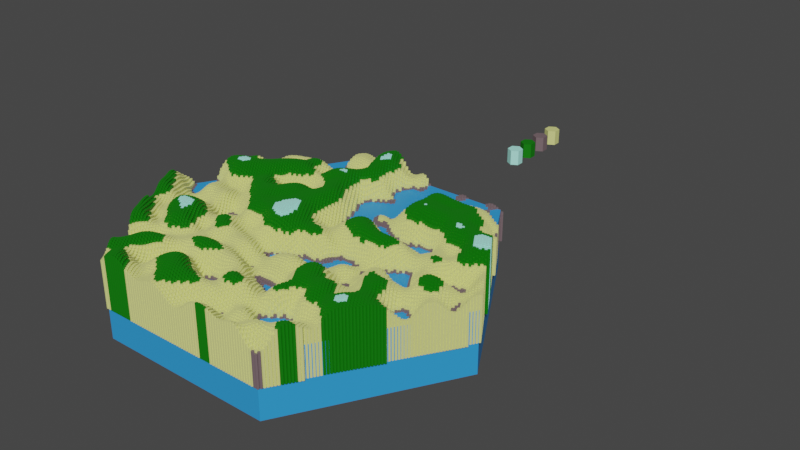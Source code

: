 # Source: Hex_world.blend  (saved by Blender 3.4.6; exported with 4.5.12 LTS)
import bpy
from mathutils import Matrix  # noqa: F401  (used for matrix-valued properties, if any)

bpy.ops.wm.read_factory_settings(use_empty=True)
scene = bpy.context.scene
scene.name = 'Scene'

# ---- collections
col_hidden = bpy.data.collections.new('Hidden'); scene.collection.children.link(col_hidden)

# ---- materials (node trees are filled in below, after node groups)
mat_water = bpy.data.materials.new('Water')
mat_water.use_transparent_shadow = False
mat_grass = bpy.data.materials.new('Grass')
mat_grass.alpha_threshold = 0.0
mat_grass.use_transparent_shadow = False
mat_grass.roughness = 0.5
mat_grass.line_color = (0.0, 0.0, 0.0, 1.0)
mat_gravel = bpy.data.materials.new('Gravel')
mat_gravel.alpha_threshold = 0.0
mat_gravel.use_transparent_shadow = False
mat_gravel.roughness = 0.5
mat_gravel.line_color = (0.0, 0.0, 0.0, 1.0)
mat_real_sand = bpy.data.materials.new('Real Sand')
mat_real_sand.alpha_threshold = 0.0
mat_real_sand.use_transparent_shadow = False
mat_real_sand.roughness = 0.5
mat_real_sand.line_color = (0.0, 0.0, 0.0, 1.0)
mat_snow = bpy.data.materials.new('Snow')
mat_snow.alpha_threshold = 0.0
mat_snow.use_transparent_shadow = False
mat_snow.roughness = 0.5
mat_snow.line_color = (0.0, 0.0, 0.0, 1.0)

# ---- node groups
ng_points = bpy.data.node_groups.new('Points', 'GeometryNodeTree')
_s = ng_points.interface.new_socket(name='Mesh', in_out='OUTPUT', socket_type='NodeSocketGeometry')
_s = ng_points.interface.new_socket(name='Count X', in_out='OUTPUT', socket_type='NodeSocketInt')
_s.default_value = 10
_s.min_value = 1
_s.max_value = 10000
_s = ng_points.interface.new_socket(name='Count X', in_out='INPUT', socket_type='NodeSocketInt')
_s.default_value = 10
_s.min_value = 1
_s.max_value = 10000
_s = ng_points.interface.new_socket(name='Count Y', in_out='INPUT', socket_type='NodeSocketInt')
_s.default_value = 10
ng_points.is_modifier = True
_N = ng_points.nodes; _L = ng_points.links
n0 = _N.new('GeometryNodeMeshLine'); n0.name = 'Mesh Line'; n0.location = (0, 0)
n1 = _N.new('NodeGroupOutput'); n1.name = 'Group Output'; n1.location = (190, 0)
n2 = _N.new('ShaderNodeMath'); n2.name = 'Math'; n2.location = (-176, 67)
n2.operation = 'MULTIPLY'
n3 = _N.new('NodeGroupInput'); n3.name = 'Group Input'; n3.location = (-370, -23)
_L.new(n0.outputs[0], n1.inputs[0])
_L.new(n3.outputs[0], n2.inputs[0])
_L.new(n3.outputs[1], n2.inputs[1])
_L.new(n2.outputs[0], n0.inputs[0])
_L.new(n3.outputs[0], n1.inputs[1])
n1.is_active_output = True
ng_hex_world = bpy.data.node_groups.new('Hex World', 'GeometryNodeTree')
_s = ng_hex_world.interface.new_socket(name='Geometry', in_out='OUTPUT', socket_type='NodeSocketGeometry')
_s = ng_hex_world.interface.new_socket(name='Geometry', in_out='INPUT', socket_type='NodeSocketGeometry')
_s = ng_hex_world.interface.new_socket(name='Height Min', in_out='INPUT', socket_type='NodeSocketFloat')
_s.min_value = -1e+04
_s.max_value = 1e+04
_s = ng_hex_world.interface.new_socket(name='Height Max', in_out='INPUT', socket_type='NodeSocketFloat')
_s.default_value = 13.0
_s.min_value = -1e+04
_s.max_value = 1e+04
_s = ng_hex_world.interface.new_socket(name='Erosion', in_out='INPUT', socket_type='NodeSocketFloat')
_s.default_value = 0.18
_s.min_value = -1e+04
_s.max_value = 1e+04
_s = ng_hex_world.interface.new_socket(name='Sea Level', in_out='INPUT', socket_type='NodeSocketFloat')
_s.min_value = -1e+04
_s.max_value = 1e+04
ng_hex_world.is_modifier = True
# nodes of 'Hex World' reference scene objects; filled in after objects exist

# ---- material node trees
mat_water.use_nodes = True; mat_water.node_tree.nodes.clear()
_N = mat_water.node_tree.nodes; _L = mat_water.node_tree.links
n0 = _N.new('ShaderNodeBsdfPrincipled'); n0.name = 'Principled BSDF'; n0.location = (10, 300)
n0.distribution = 'GGX'
n0.subsurface_method = 'RANDOM_WALK_SKIN'
n0.inputs[0].default_value = (0.03061, 0.3248, 0.8, 1.0)
n0.inputs[3].default_value = 1.45
n0.inputs[27].default_value = (0.0, 0.0, 0.0, 1.0)
n0.inputs[28].default_value = 1.0
n1 = _N.new('ShaderNodeOutputMaterial'); n1.name = 'Material Output'; n1.location = (300, 300)
_L.new(n0.outputs[0], n1.inputs[0])
n1.is_active_output = True
mat_grass.use_nodes = True; mat_grass.node_tree.nodes.clear()
_N = mat_grass.node_tree.nodes; _L = mat_grass.node_tree.links
n0 = _N.new('ShaderNodeOutputMaterial'); n0.name = 'Material Output'; n0.location = (300, 300)
n1 = _N.new('ShaderNodeBsdfPrincipled'); n1.name = 'Principled BSDF'; n1.location = (10, 300)
n1.distribution = 'GGX'
n1.subsurface_method = 'RANDOM_WALK_SKIN'
n1.inputs[0].default_value = (0.002615, 0.1834, 0.0002925, 1.0)
n1.inputs[3].default_value = 1.45
n1.inputs[27].default_value = (0.0, 0.0, 0.0, 1.0)
n1.inputs[28].default_value = 1.0
_L.new(n1.outputs[0], n0.inputs[0])
n0.is_active_output = True
mat_gravel.use_nodes = True; mat_gravel.node_tree.nodes.clear()
_N = mat_gravel.node_tree.nodes; _L = mat_gravel.node_tree.links
n0 = _N.new('ShaderNodeOutputMaterial'); n0.name = 'Material Output'; n0.location = (300, 300)
n1 = _N.new('ShaderNodeBsdfPrincipled'); n1.name = 'Principled BSDF'; n1.location = (10, 300)
n1.distribution = 'GGX'
n1.subsurface_method = 'RANDOM_WALK_SKIN'
n1.inputs[0].default_value = (0.1792, 0.1257, 0.138, 1.0)
n1.inputs[3].default_value = 1.45
n1.inputs[27].default_value = (0.0, 0.0, 0.0, 1.0)
n1.inputs[28].default_value = 1.0
_L.new(n1.outputs[0], n0.inputs[0])
n0.is_active_output = True
mat_real_sand.use_nodes = True; mat_real_sand.node_tree.nodes.clear()
_N = mat_real_sand.node_tree.nodes; _L = mat_real_sand.node_tree.links
n0 = _N.new('ShaderNodeOutputMaterial'); n0.name = 'Material Output'; n0.location = (300, 300)
n1 = _N.new('ShaderNodeBsdfPrincipled'); n1.name = 'Principled BSDF'; n1.location = (10, 300)
n1.distribution = 'GGX'
n1.subsurface_method = 'RANDOM_WALK_SKIN'
n1.inputs[0].default_value = (0.7388, 0.7699, 0.2569, 1.0)
n1.inputs[3].default_value = 1.45
n1.inputs[27].default_value = (0.0, 0.0, 0.0, 1.0)
n1.inputs[28].default_value = 1.0
_L.new(n1.outputs[0], n0.inputs[0])
n0.is_active_output = True
mat_snow.use_nodes = True; mat_snow.node_tree.nodes.clear()
_N = mat_snow.node_tree.nodes; _L = mat_snow.node_tree.links
n0 = _N.new('ShaderNodeOutputMaterial'); n0.name = 'Material Output'; n0.location = (300, 300)
n1 = _N.new('ShaderNodeBsdfPrincipled'); n1.name = 'Principled BSDF'; n1.location = (10, 300)
n1.distribution = 'GGX'
n1.subsurface_method = 'RANDOM_WALK_SKIN'
n1.inputs[0].default_value = (0.4439, 1.0, 0.875, 1.0)
n1.inputs[3].default_value = 1.45
n1.inputs[27].default_value = (0.0, 0.0, 0.0, 1.0)
n1.inputs[28].default_value = 1.0
_L.new(n1.outputs[0], n0.inputs[0])
n0.is_active_output = True

# ---- world
world_world = bpy.data.worlds.new('World'); scene.world = world_world
world_world.use_nodes = True; world_world.node_tree.nodes.clear()
_N = world_world.node_tree.nodes; _L = world_world.node_tree.links
n0 = _N.new('ShaderNodeOutputWorld'); n0.name = 'World Output'; n0.location = (300, 300)
n1 = _N.new('ShaderNodeBackground'); n1.name = 'Background'; n1.location = (10, 300)
n1.inputs[0].default_value = (0.05088, 0.05088, 0.05088, 1.0)
_L.new(n1.outputs[0], n0.inputs[0])
n0.is_active_output = True
world_world.color = (0.05088, 0.05088, 0.05088)
world_world.use_sun_shadow = False
world_world.sun_shadow_jitter_overblur = 0.0

# ---- meshes
me_plane = bpy.data.meshes.new('Plane')
me_plane.from_pydata([(-1.0, -1.0, 0.0), (1.0, -1.0, 0.0), (-1.0, 1.0, 0.0), (1.0, 1.0, 0.0)], [], [(0, 1, 3, 2)])
_uv = me_plane.uv_layers.new(name='UVMap')
_uv.uv.foreach_set('vector', [0.0, 0.0, 1.0, 0.0, 1.0, 1.0, 0.0, 1.0])
me_plane.materials.append(mat_water)
me_plane.update()
me_cylinder_001 = bpy.data.meshes.new('Cylinder.001')
me_cylinder_001.from_pydata([(0.0, 1.0, 0.0), (0.0, 1.0, 2.0), (0.866, 0.5, 0.0), (0.866, 0.5, 2.0), (0.866, -0.5, 0.0), (0.866, -0.5, 2.0), (0.0, -1.0, 0.0), (0.0, -1.0, 2.0), (-0.866, -0.5, 0.0), (-0.866, -0.5, 2.0), (-0.866, 0.5, 0.0), (-0.866, 0.5, 2.0)], [], [(0, 1, 3, 2), (2, 3, 5, 4), (4, 5, 7, 6), (6, 7, 9, 8), (3, 1, 11, 9, 7, 5), (8, 9, 11, 10), (10, 11, 1, 0), (0, 2, 4, 6, 8, 10)])
_uv = me_cylinder_001.uv_layers.new(name='UVMap')
_uv.uv.foreach_set('vector', [1.0, 0.5, 1.0, 1.0, 0.8333, 1.0, 0.8333, 0.5, 0.8333, 0.5, 0.8333, 1.0, 0.6667, 1.0, 0.6667, 0.5, 0.6667, 0.5, 0.6667, 1.0, 0.5, 1.0, 0.5, 0.5, 0.5, 0.5, 0.5, 1.0, 0.3333, 1.0, 0.3333, 0.5, 0.4578, 0.37, 0.25, 0.49, 0.04215, 0.37, 0.04215, 0.13, 0.25, 0.01, 0.4578, 0.13, 0.3333, 0.5, 0.3333, 1.0, 0.1667, 1.0, 0.1667, 0.5, 0.1667, 0.5, 0.1667, 1.0, -8.941e-08, 1.0, -8.941e-08, 0.5, 0.75, 0.49, 0.9578, 0.37, 0.9578, 0.13, 0.75, 0.01, 0.5422, 0.13, 0.5422, 0.37])
me_cylinder_001.materials.append(mat_grass)
me_cylinder_001.update()
me_cylinder_002 = bpy.data.meshes.new('Cylinder.002')
me_cylinder_002.from_pydata([(0.0, 1.0, 0.0), (0.0, 1.0, 2.0), (0.866, 0.5, 0.0), (0.866, 0.5, 2.0), (0.866, -0.5, 0.0), (0.866, -0.5, 2.0), (0.0, -1.0, 0.0), (0.0, -1.0, 2.0), (-0.866, -0.5, 0.0), (-0.866, -0.5, 2.0), (-0.866, 0.5, 0.0), (-0.866, 0.5, 2.0)], [], [(0, 1, 3, 2), (2, 3, 5, 4), (4, 5, 7, 6), (6, 7, 9, 8), (3, 1, 11, 9, 7, 5), (8, 9, 11, 10), (10, 11, 1, 0), (0, 2, 4, 6, 8, 10)])
_uv = me_cylinder_002.uv_layers.new(name='UVMap')
_uv.uv.foreach_set('vector', [1.0, 0.5, 1.0, 1.0, 0.8333, 1.0, 0.8333, 0.5, 0.8333, 0.5, 0.8333, 1.0, 0.6667, 1.0, 0.6667, 0.5, 0.6667, 0.5, 0.6667, 1.0, 0.5, 1.0, 0.5, 0.5, 0.5, 0.5, 0.5, 1.0, 0.3333, 1.0, 0.3333, 0.5, 0.4578, 0.37, 0.25, 0.49, 0.04215, 0.37, 0.04215, 0.13, 0.25, 0.01, 0.4578, 0.13, 0.3333, 0.5, 0.3333, 1.0, 0.1667, 1.0, 0.1667, 0.5, 0.1667, 0.5, 0.1667, 1.0, -8.941e-08, 1.0, -8.941e-08, 0.5, 0.75, 0.49, 0.9578, 0.37, 0.9578, 0.13, 0.75, 0.01, 0.5422, 0.13, 0.5422, 0.37])
me_cylinder_002.materials.append(mat_gravel)
me_cylinder_002.update()
me_cylinder_003 = bpy.data.meshes.new('Cylinder.003')
me_cylinder_003.from_pydata([(0.0, 1.0, 0.0), (0.0, 1.0, 2.0), (0.866, 0.5, 0.0), (0.866, 0.5, 2.0), (0.866, -0.5, 0.0), (0.866, -0.5, 2.0), (0.0, -1.0, 0.0), (0.0, -1.0, 2.0), (-0.866, -0.5, 0.0), (-0.866, -0.5, 2.0), (-0.866, 0.5, 0.0), (-0.866, 0.5, 2.0)], [], [(0, 1, 3, 2), (2, 3, 5, 4), (4, 5, 7, 6), (6, 7, 9, 8), (3, 1, 11, 9, 7, 5), (8, 9, 11, 10), (10, 11, 1, 0), (0, 2, 4, 6, 8, 10)])
_uv = me_cylinder_003.uv_layers.new(name='UVMap')
_uv.uv.foreach_set('vector', [1.0, 0.5, 1.0, 1.0, 0.8333, 1.0, 0.8333, 0.5, 0.8333, 0.5, 0.8333, 1.0, 0.6667, 1.0, 0.6667, 0.5, 0.6667, 0.5, 0.6667, 1.0, 0.5, 1.0, 0.5, 0.5, 0.5, 0.5, 0.5, 1.0, 0.3333, 1.0, 0.3333, 0.5, 0.4578, 0.37, 0.25, 0.49, 0.04215, 0.37, 0.04215, 0.13, 0.25, 0.01, 0.4578, 0.13, 0.3333, 0.5, 0.3333, 1.0, 0.1667, 1.0, 0.1667, 0.5, 0.1667, 0.5, 0.1667, 1.0, -8.941e-08, 1.0, -8.941e-08, 0.5, 0.75, 0.49, 0.9578, 0.37, 0.9578, 0.13, 0.75, 0.01, 0.5422, 0.13, 0.5422, 0.37])
me_cylinder_003.materials.append(mat_real_sand)
me_cylinder_003.update()
me_cylinder = bpy.data.meshes.new('Cylinder')
me_cylinder.from_pydata([(0.0, 1.0, 0.0), (0.0, 1.0, 2.0), (0.866, 0.5, 0.0), (0.866, 0.5, 2.0), (0.866, -0.5, 0.0), (0.866, -0.5, 2.0), (0.0, -1.0, 0.0), (0.0, -1.0, 2.0), (-0.866, -0.5, 0.0), (-0.866, -0.5, 2.0), (-0.866, 0.5, 0.0), (-0.866, 0.5, 2.0)], [], [(0, 1, 3, 2), (2, 3, 5, 4), (4, 5, 7, 6), (6, 7, 9, 8), (3, 1, 11, 9, 7, 5), (8, 9, 11, 10), (10, 11, 1, 0), (0, 2, 4, 6, 8, 10)])
_uv = me_cylinder.uv_layers.new(name='UVMap')
_uv.uv.foreach_set('vector', [1.0, 0.5, 1.0, 1.0, 0.8333, 1.0, 0.8333, 0.5, 0.8333, 0.5, 0.8333, 1.0, 0.6667, 1.0, 0.6667, 0.5, 0.6667, 0.5, 0.6667, 1.0, 0.5, 1.0, 0.5, 0.5, 0.5, 0.5, 0.5, 1.0, 0.3333, 1.0, 0.3333, 0.5, 0.4578, 0.37, 0.25, 0.49, 0.04215, 0.37, 0.04215, 0.13, 0.25, 0.01, 0.4578, 0.13, 0.3333, 0.5, 0.3333, 1.0, 0.1667, 1.0, 0.1667, 0.5, 0.1667, 0.5, 0.1667, 1.0, -8.941e-08, 1.0, -8.941e-08, 0.5, 0.75, 0.49, 0.9578, 0.37, 0.9578, 0.13, 0.75, 0.01, 0.5422, 0.13, 0.5422, 0.37])
me_cylinder.materials.append(mat_snow)
me_cylinder.update()

# ---- objects
ob_plane = bpy.data.objects.new('Plane', me_plane)
ob_world = bpy.data.objects.new('World', None)
ob_texture = bpy.data.objects.new('Texture', None)
ob_cylindersand = bpy.data.objects.new('CylinderSand', me_cylinder_001)
ob_cylinderdirt = bpy.data.objects.new('CylinderDirt', me_cylinder_002)
ob_cylindergrass = bpy.data.objects.new('CylinderGrass', me_cylinder_003)
ob_cylinderwater = bpy.data.objects.new('CylinderWater', me_cylinder)
_N = ng_hex_world.nodes; _L = ng_hex_world.links
n0 = _N.new('GeometryNodeStoreNamedAttribute'); n0.name = 'Store Named Attribute.001'; n0.location = (4549, 762)
n0.data_type = 'FLOAT_VECTOR'
n0.domain = 'CORNER'
n0.inputs[2].default_value = 'uv_map'
n1 = _N.new('GeometryNodeStoreNamedAttribute'); n1.name = 'Store Named Attribute'; n1.location = (54, -280)
n1.data_type = 'FLOAT_VECTOR'
n1.domain = 'CORNER'
n1.inputs[2].default_value = 'uv_map'
n2 = _N.new('NodeFrame'); n2.name = 'Frame'; n2.location = (-1358, 5)
n2.label = ' '
n2.width = 1505
n3 = _N.new('NodeFrame'); n3.name = 'Frame.001'; n3.location = (225, 389)
n3.label = ' '
n3.width = 1535
n4 = _N.new('NodeFrame'); n4.name = 'Frame.002'; n4.location = (1607, 27)
n4.label = ' '
n4.width = 1885
n5 = _N.new('NodeFrame'); n5.name = 'Frame.003'; n5.location = (3658, 346)
n5.label = ' '
n5.width = 1184
n6 = _N.new('NodeFrame'); n6.name = 'Frame.004'; n6.location = (477, -162)
n6.label = ' '
n6.width = 198
n7 = _N.new('NodeFrame'); n7.name = 'Frame.006'; n7.location = (3353, -1005)
n7.label = ' '
n7.width = 198
n8 = _N.new('NodeFrame'); n8.name = 'Frame.005'; n8.location = (1962, -223)
n8.label = ' '
n8.width = 1909
n9 = _N.new('ShaderNodeVectorMath'); n9.name = 'Vector Math'; n9.location = (1336, -37)
n9.operation = 'MULTIPLY'
n9.inputs[1].default_value = (1.932, 1.54, 1.0)
n10 = _N.new('ShaderNodeCombineXYZ'); n10.name = 'Combine XYZ'; n10.location = (1172, -165)
n11 = _N.new('ShaderNodeMath'); n11.name = 'Math.001'; n11.location = (219, -306)
n11.operation = 'DIVIDE'
n12 = _N.new('ShaderNodeMath'); n12.name = 'Math.002'; n12.location = (398, -324)
n12.operation = 'FLOOR'
n13 = _N.new('ShaderNodeMath'); n13.name = 'Math'; n13.location = (221, -136)
n13.operation = 'MODULO'
n14 = _N.new('ShaderNodeMath'); n14.name = 'Math.004'; n14.location = (989, -241)
n15 = _N.new('ShaderNodeMath'); n15.name = 'Math.003'; n15.location = (549, -517)
n15.operation = 'MODULO'
n15.inputs[1].default_value = 2.0
n16 = _N.new('ShaderNodeMath'); n16.name = 'Math.005'; n16.location = (769, -430)
n16.operation = 'DIVIDE'
n16.inputs[1].default_value = 2.0
n17 = _N.new('ShaderNodeVectorMath'); n17.name = 'Vector Math.001'; n17.location = (470, -159)
n18 = _N.new('GeometryNodeBoundBox'); n18.name = 'Bounding Box'; n18.location = (251, -186)
n19 = _N.new('ShaderNodeVectorMath'); n19.name = 'Vector Math.002'; n19.location = (687, -167)
n19.operation = 'SCALE'
n19.inputs[3].default_value = -0.5
n20 = _N.new('GeometryNodeSetPosition'); n20.name = 'Set Position.001'; n20.location = (956, -129)
n21 = _N.new('GeometryNodeSetPosition'); n21.name = 'Set Position'; n21.location = (29, -52)
n22 = _N.new('NodeReroute'); n22.name = 'Reroute'; n22.location = (816, -35)
n22.width = 16
n22.socket_idname = 'NodeSocketGeometry'
n23 = _N.new('GeometryNodeTransform'); n23.name = 'Transform'; n23.location = (1148, -38)
n23.inputs[1].default_value = (-0.433, 0.0, 0.0)
n24 = _N.new('GeometryNodeTransform'); n24.name = 'Transform.001'; n24.location = (1366, -54)
n25 = _N.new('NodeReroute'); n25.name = 'Reroute.001'; n25.location = (1535, -63)
n25.width = 16
n25.socket_idname = 'NodeSocketVector'
n26 = _N.new('ShaderNodeTexGradient'); n26.name = 'Gradient Texture'; n26.location = (29, -91)
n26.gradient_type = 'RADIAL'
n27 = _N.new('ShaderNodeMath'); n27.name = 'Math.006'; n27.location = (200, -82)
n27.operation = 'MULTIPLY'
n27.inputs[1].default_value = 6.0
n28 = _N.new('ShaderNodeMath'); n28.name = 'Math.007'; n28.location = (389, -91)
n28.operation = 'FLOOR'
n28.inputs[1].default_value = 6.0
n29 = _N.new('ShaderNodeMath'); n29.name = 'Math.008'; n29.location = (564, -84)
n30 = _N.new('ShaderNodeMath'); n30.name = 'Math.009'; n30.location = (758, -89)
n30.operation = 'DIVIDE'
n30.inputs[1].default_value = 6.0
n31 = _N.new('ShaderNodeMath'); n31.name = 'Math.012'; n31.location = (1106, -193)
n31.width = 139
n31.operation = 'SINE'
n31.inputs[1].default_value = 6.283
n32 = _N.new('ShaderNodeMath'); n32.name = 'Math.010'; n32.location = (932, -95)
n32.operation = 'MULTIPLY'
n32.inputs[1].default_value = 6.283
n33 = _N.new('ShaderNodeMath'); n33.name = 'Math.011'; n33.location = (1113, -29)
n33.operation = 'COSINE'
n33.inputs[1].default_value = 6.283
n34 = _N.new('ShaderNodeCombineXYZ'); n34.name = 'Combine XYZ.001'; n34.location = (1332, -102)
n35 = _N.new('GeometryNodeInputPosition'); n35.name = 'Position'; n35.location = (1331, -238)
n36 = _N.new('ShaderNodeVectorMath'); n36.name = 'Vector Math.003'; n36.location = (1543, -135)
n36.operation = 'DOT_PRODUCT'
n37 = _N.new('FunctionNodeCompare'); n37.name = 'Compare'; n37.location = (1716, -130)
n37.operation = 'LESS_THAN'
n37.inputs[1].default_value = -19.6
n37.inputs[6].default_value = (0.0, 0.0, 0.0, 0.0)
n37.inputs[7].default_value = (0.0, 0.0, 0.0, 0.0)
n38 = _N.new('GeometryNodeObjectInfo'); n38.name = 'Object Info'; n38.location = (29, -29)
n38.transform_space = 'RELATIVE'
n38.inputs[0].default_value = ob_world
n39 = _N.new('GeometryNodeGroup'); n39.name = 'Group'; n39.location = (-1632, 113)
n39.node_tree = ng_points
n39.inputs[0].default_value = 400
n39.inputs[1].default_value = 400
n40 = _N.new('GeometryNodeInputIndex'); n40.name = 'Index'; n40.location = (29, -29)
n41 = _N.new('NodeReroute'); n41.name = 'Reroute.002'; n41.location = (4058, -523)
n41.width = 16
n41.socket_idname = 'NodeSocketVector'
n42 = _N.new('ShaderNodeVectorMath'); n42.name = 'Vector Math.006'; n42.location = (4161, -387)
n42.operation = 'MULTIPLY'
n43 = _N.new('GeometryNodeMeshCylinder'); n43.name = 'Cylinder'; n43.location = (29, -280)
n43.inputs[0].default_value = 6
n43.inputs[4].default_value = 1.0
n44 = _N.new('GeometryNodeTransform'); n44.name = 'Transform.002'; n44.location = (284, -240)
n44.inputs[1].default_value = (0.0, 0.0, 1.0)
n45 = _N.new('GeometryNodeDeleteGeometry'); n45.name = 'Delete Geometry'; n45.location = (200, -29)
n46 = _N.new('GeometryNodeBoundBox'); n46.name = 'Bounding Box.001'; n46.location = (4090, 656)
n47 = _N.new('GeometryNodeMeshCylinder'); n47.name = 'Cylinder.001'; n47.location = (4524, 762)
n47.inputs[0].default_value = 6
n47.inputs[4].default_value = 1.0
n48 = _N.new('ShaderNodeSeparateXYZ'); n48.name = 'Separate XYZ'; n48.location = (4335, 672)
n49 = _N.new('NodeGroupOutput'); n49.name = 'Group Output'; n49.location = (5387, 421)
n50 = _N.new('GeometryNodeTransform'); n50.name = 'Transform.003'; n50.location = (4744, 759)
n51 = _N.new('ShaderNodeCombineXYZ'); n51.name = 'Combine XYZ.004'; n51.location = (4493, 458)
n51.inputs[0].default_value = 1.0
n51.inputs[1].default_value = 1.0
n52 = _N.new('ShaderNodeMath'); n52.name = 'Math.013'; n52.location = (4273, 426)
n53 = _N.new('FunctionNodeCompare'); n53.name = 'Compare.001'; n53.location = (29, -29)
n53.inputs[6].default_value = (0.0, 0.0, 0.0, 0.0)
n53.inputs[7].default_value = (0.0, 0.0, 0.0, 0.0)
n54 = _N.new('GeometryNodeInstanceOnPoints'); n54.name = 'Instance on Points'; n54.location = (1015, -154)
n54.inputs[3].default_value = True
n54.inputs[5].default_value = (0.0, 0.0, 0.5812)
n55 = _N.new('GeometryNodeInputPosition'); n55.name = 'Position.001'; n55.location = (63, -402)
n56 = _N.new('ShaderNodeVectorMath'); n56.name = 'Vector Math.004'; n56.location = (296, -373)
n56.operation = 'SUBTRACT'
n57 = _N.new('GeometryNodeObjectInfo'); n57.name = 'Object Info.001'; n57.location = (29, -522)
n57.transform_space = 'RELATIVE'
n57.inputs[0].default_value = ob_texture
n58 = _N.new('ShaderNodeVectorRotate'); n58.name = 'Vector Rotate'; n58.location = (507, -292)
n58.rotation_type = 'EULER_XYZ'
n58.invert = True
n59 = _N.new('ShaderNodeVectorMath'); n59.name = 'Vector Math.005'; n59.location = (730, -478)
n59.operation = 'DIVIDE'
n60 = _N.new('ShaderNodeCombineXYZ'); n60.name = 'Combine XYZ.002'; n60.location = (1459, -314)
n60.inputs[0].default_value = 1.0
n60.inputs[1].default_value = 1.0
n61 = _N.new('NodeGroupInput'); n61.name = 'Group Input'; n61.location = (1003, -566)
n62 = _N.new('ShaderNodeTexNoise'); n62.name = 'Noise Texture'; n62.location = (981, -314)
n62.noise_dimensions = '2D'
n62.inputs[2].default_value = 0.1
n62.inputs[4].default_value = 0.9251
n62.inputs[8].default_value = -0.1
n63 = _N.new('ShaderNodeMapRange'); n63.name = 'Map Range'; n63.location = (1258, -310)
n63.interpolation_type = 'SMOOTHERSTEP'
n63.inputs[1].default_value = 0.01
n63.inputs[2].default_value = 0.77
n64 = _N.new('ShaderNodeMapRange'); n64.name = 'Map Range.001'; n64.location = (1740, -29)
n64.interpolation_type = 'SMOOTHERSTEP'
n64.inputs[1].default_value = 0.1
n64.inputs[2].default_value = 0.99
n64.inputs[4].default_value = 4.0
n65 = _N.new('GeometryNodeJoinGeometry'); n65.name = 'Join Geometry'; n65.location = (5220, 430)
n65.hide = True
n66 = _N.new('GeometryNodeSetMaterial'); n66.name = 'Set Material'; n66.location = (5000, 651)
n66.inputs[2].default_value = mat_water
n67 = _N.new('GeometryNodeCollectionInfo'); n67.name = 'Collection Info'; n67.location = (517, -299)
n67.inputs[0].default_value = col_hidden
n67.inputs[1].default_value = True
n67.inputs[2].default_value = True
n68 = _N.new('FunctionNodeRotationToEuler'); n68.name = 'Rotation to Euler'; n68.location = (69, -522)
n69 = _N.new('ShaderNodeVectorMath'); n69.name = 'Vector Math.007'; n69.location = (129, -79)
n69.operation = 'ABSOLUTE'
n70 = _N.new('ShaderNodeVectorMath'); n70.name = 'Vector Math.008'; n70.location = (129, -572)
n70.operation = 'ABSOLUTE'
n1.parent = n5
n9.parent = n2
n10.parent = n2
n11.parent = n2
n12.parent = n2
n13.parent = n2
n14.parent = n2
n15.parent = n2
n16.parent = n2
n17.parent = n3
n18.parent = n3
n19.parent = n3
n20.parent = n3
n21.parent = n3
n22.parent = n3
n23.parent = n3
n24.parent = n3
n26.parent = n4
n27.parent = n4
n28.parent = n4
n29.parent = n4
n30.parent = n4
n31.parent = n4
n32.parent = n4
n33.parent = n4
n34.parent = n4
n35.parent = n4
n36.parent = n4
n37.parent = n4
n38.parent = n6
n40.parent = n2
n43.parent = n5
n44.parent = n5
n45.parent = n5
n53.parent = n7
n54.parent = n5
n55.parent = n8
n56.parent = n8
n57.parent = n8
n58.parent = n8
n59.parent = n8
n60.parent = n8
n61.parent = n8
n62.parent = n8
n63.parent = n8
n64.parent = n8
n67.parent = n5
n68.parent = n8
n69.parent = n6
n70.parent = n8
_L.new(n39.outputs[0], n21.inputs[0])
_L.new(n40.outputs[0], n13.inputs[0])
_L.new(n39.outputs[1], n13.inputs[1])
_L.new(n40.outputs[0], n11.inputs[0])
_L.new(n39.outputs[1], n11.inputs[1])
_L.new(n11.outputs[0], n12.inputs[0])
_L.new(n45.outputs[0], n54.inputs[0])
_L.new(n10.outputs[0], n9.inputs[0])
_L.new(n9.outputs[0], n21.inputs[2])
_L.new(n12.outputs[0], n10.inputs[1])
_L.new(n12.outputs[0], n15.inputs[0])
_L.new(n16.outputs[0], n14.inputs[0])
_L.new(n13.outputs[0], n14.inputs[1])
_L.new(n14.outputs[0], n10.inputs[0])
_L.new(n15.outputs[0], n16.inputs[0])
_L.new(n21.outputs[0], n18.inputs[0])
_L.new(n18.outputs[2], n17.inputs[1])
_L.new(n17.outputs[0], n19.inputs[0])
_L.new(n19.outputs[0], n20.inputs[3])
_L.new(n20.outputs[0], n23.inputs[0])
_L.new(n26.outputs[1], n27.inputs[0])
_L.new(n27.outputs[0], n28.inputs[0])
_L.new(n28.outputs[0], n29.inputs[0])
_L.new(n29.outputs[0], n30.inputs[0])
_L.new(n30.outputs[0], n32.inputs[0])
_L.new(n32.outputs[0], n31.inputs[0])
_L.new(n32.outputs[0], n33.inputs[0])
_L.new(n33.outputs[0], n34.inputs[0])
_L.new(n31.outputs[0], n34.inputs[1])
_L.new(n34.outputs[0], n36.inputs[0])
_L.new(n35.outputs[0], n36.inputs[1])
_L.new(n36.outputs[1], n37.inputs[0])
_L.new(n24.outputs[0], n45.inputs[0])
_L.new(n37.outputs[0], n45.inputs[1])
_L.new(n23.outputs[0], n24.inputs[0])
_L.new(n18.outputs[1], n17.inputs[0])
_L.new(n21.outputs[0], n22.inputs[0])
_L.new(n22.outputs[0], n20.inputs[0])
_L.new(n69.outputs[0], n25.inputs[0])
_L.new(n25.outputs[0], n24.inputs[3])
_L.new(n69.outputs[0], n41.inputs[0])
_L.new(n55.outputs[0], n56.inputs[0])
_L.new(n57.outputs[1], n56.inputs[1])
_L.new(n56.outputs[0], n58.inputs[0])
_L.new(n59.outputs[0], n62.inputs[0])
_L.new(n68.outputs[0], n58.inputs[3])
_L.new(n58.outputs[0], n59.inputs[0])
_L.new(n70.outputs[0], n59.inputs[1])
_L.new(n57.outputs[2], n58.inputs[4])
_L.new(n41.outputs[0], n42.inputs[0])
_L.new(n60.outputs[0], n42.inputs[1])
_L.new(n63.outputs[0], n60.inputs[2])
_L.new(n42.outputs[0], n54.inputs[6])
_L.new(n62.outputs[0], n63.inputs[0])
_L.new(n1.outputs[0], n44.inputs[0])
_L.new(n62.outputs[0], n53.inputs[0])
_L.new(n53.outputs[0], n54.inputs[1])
_L.new(n45.outputs[0], n46.inputs[0])
_L.new(n46.outputs[2], n48.inputs[0])
_L.new(n54.outputs[0], n65.inputs[0])
_L.new(n66.outputs[0], n65.inputs[0])
_L.new(n65.outputs[0], n49.inputs[0])
_L.new(n48.outputs[0], n47.inputs[3])
_L.new(n0.outputs[0], n50.inputs[0])
_L.new(n61.outputs[1], n63.inputs[3])
_L.new(n61.outputs[2], n63.inputs[4])
_L.new(n52.outputs[0], n51.inputs[2])
_L.new(n51.outputs[0], n50.inputs[3])
_L.new(n61.outputs[3], n53.inputs[1])
_L.new(n61.outputs[1], n52.inputs[0])
_L.new(n61.outputs[4], n52.inputs[1])
_L.new(n67.outputs[0], n54.inputs[2])
_L.new(n62.outputs[0], n64.inputs[0])
_L.new(n64.outputs[0], n54.inputs[4])
_L.new(n50.outputs[0], n66.inputs[0])
_L.new(n43.outputs[0], n1.inputs[0])
_L.new(n43.outputs[4], n1.inputs[3])
_L.new(n47.outputs[0], n0.inputs[0])
_L.new(n47.outputs[4], n0.inputs[3])
_L.new(n57.outputs[2], n68.inputs[0])
_L.new(n38.outputs[3], n69.inputs[0])
_L.new(n57.outputs[3], n70.inputs[0])
n49.is_active_output = True

# ---- transforms, parenting, visibility, modifiers, constraints
ob_plane.location = (0.0, 0.0, 0.0)
_m = ob_plane.modifiers.new('GeometryNodes', 'NODES')
_m.node_group = ng_hex_world
_gi = [s.identifier for s in ng_hex_world.interface.items_tree if s.item_type == 'SOCKET' and s.in_out == 'INPUT']
_m[_gi[1]] = -0.64  # Height Min
_m[_gi[2]] = 20.07  # Height Max
_m[_gi[3]] = 0.31  # Erosion
_m[_gi[4]] = 8.17  # Sea Level
ob_world.location = (0.0, 0.0, 0.0)
ob_world.scale = (0.1842, 0.1842, 0.1842)
ob_world.empty_display_type = 'CUBE'
ob_texture.location = (-2.0, -4.0, 1.0)
ob_texture.scale = (1.612, 1.612, 1.612)
ob_texture.empty_display_type = 'CIRCLE'
ob_cylindersand.location = (0.0, 41.85, 0.0)
ob_cylinderdirt.location = (0.0, 44.85, 0.0)
ob_cylindergrass.location = (0.0, 47.85, 0.0)
ob_cylinderwater.location = (0.0, 38.85, 0.0)

# ---- collection membership
scene.collection.objects.link(ob_plane)
scene.collection.objects.link(ob_world)
scene.collection.objects.link(ob_texture)
col_hidden.objects.link(ob_cylindersand)
col_hidden.objects.link(ob_cylinderdirt)
col_hidden.objects.link(ob_cylindergrass)
col_hidden.objects.link(ob_cylinderwater)

# ---- scene / render settings (as saved in the file)
scene.frame_start = 1; scene.frame_end = 250; scene.frame_set(196)
scene.render.engine = 'BLENDER_EEVEE_NEXT'
scene.cycles.sampling_pattern = 'TABULATED_SOBOL'
scene.cycles.use_light_tree = False
scene.view_settings.view_transform = 'Filmic'
bpy.context.view_layer.update()

# ---- added for rendering (the .blend has no active camera and no usable light): camera, sun
cam_auto = bpy.data.cameras.new('AutoCamera')
cam_auto.lens = 50.0
cam_auto.sensor_width = 36.0
cam_auto.clip_end = 1332.23
ob_auto_camera = bpy.data.objects.new('AutoCamera', cam_auto)
scene.collection.objects.link(ob_auto_camera)
ob_auto_camera.location = (75.911, -76.3821, 60.7288)
ob_auto_camera.rotation_euler = (1.09748, -7.21219e-08, 0.694738)
scene.camera = ob_auto_camera
light_auto_sun = bpy.data.lights.new('AutoSun', 'SUN')
light_auto_sun.energy = 3.0
light_auto_sun.angle = 0.0523599
ob_auto_sun = bpy.data.objects.new('AutoSun', light_auto_sun)
scene.collection.objects.link(ob_auto_sun)
ob_auto_sun.rotation_euler = (0.872665, 0.174533, 0.523599)
bpy.context.view_layer.update()
